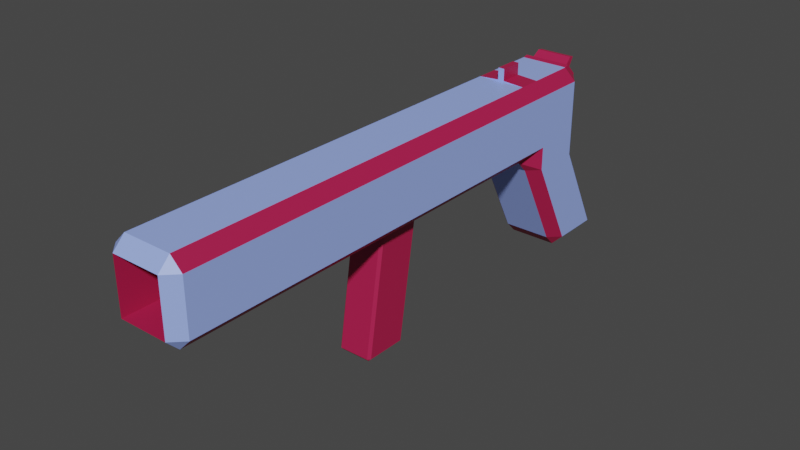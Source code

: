 # Source: MachineGun.blend  (saved by Blender 3.6.11; exported with 4.5.12 LTS)
import bpy
from mathutils import Matrix  # noqa: F401  (used for matrix-valued properties, if any)

bpy.ops.wm.read_factory_settings(use_empty=True)
scene = bpy.context.scene
scene.name = 'Scene'

# ---- collections
col_collection = bpy.data.collections.new('Collection'); scene.collection.children.link(col_collection)

# ---- materials (node trees are filled in below, after node groups)
mat_black = bpy.data.materials.new('Black')
mat_black.alpha_threshold = 0.0
mat_black.use_transparent_shadow = False
mat_black.roughness = 0.5
mat_black.line_color = (0.0, 0.0, 0.0, 1.0)
mat_silver = bpy.data.materials.new('Silver')
mat_silver.use_transparent_shadow = False

# ---- material node trees
mat_black.use_nodes = True; mat_black.node_tree.nodes.clear()
_N = mat_black.node_tree.nodes; _L = mat_black.node_tree.links
n0 = _N.new('ShaderNodeOutputMaterial'); n0.name = 'Material Output'; n0.location = (300, 300)
n1 = _N.new('ShaderNodeBsdfPrincipled'); n1.name = 'Principled BSDF'; n1.location = (10, 300)
n1.distribution = 'GGX'
n1.subsurface_method = 'RANDOM_WALK_SKIN'
n1.inputs[0].default_value = (0.4336, 0.01138, 0.06925, 1.0)
n1.inputs[3].default_value = 1.45
n1.inputs[27].default_value = (0.0, 0.0, 0.0, 1.0)
n1.inputs[28].default_value = 1.0
_L.new(n1.outputs[0], n0.inputs[0])
n0.is_active_output = True
mat_silver.use_nodes = True; mat_silver.node_tree.nodes.clear()
_N = mat_silver.node_tree.nodes; _L = mat_silver.node_tree.links
n0 = _N.new('ShaderNodeBsdfPrincipled'); n0.name = 'Principled BSDF'; n0.location = (10, 300)
n0.distribution = 'GGX'
n0.subsurface_method = 'RANDOM_WALK_SKIN'
n0.inputs[0].default_value = (0.3264, 0.4448, 1.0, 1.0)
n0.inputs[3].default_value = 1.45
n0.inputs[27].default_value = (0.0, 0.0, 0.0, 1.0)
n0.inputs[28].default_value = 1.0
n1 = _N.new('ShaderNodeOutputMaterial'); n1.name = 'Material Output'; n1.location = (300, 300)
_L.new(n0.outputs[0], n1.inputs[0])
n1.is_active_output = True

# ---- world
world_world = bpy.data.worlds.new('World'); scene.world = world_world
world_world.use_nodes = True; world_world.node_tree.nodes.clear()
_N = world_world.node_tree.nodes; _L = world_world.node_tree.links
n0 = _N.new('ShaderNodeOutputWorld'); n0.name = 'World Output'; n0.location = (300, 300)
n1 = _N.new('ShaderNodeBackground'); n1.name = 'Background'; n1.location = (10, 300)
n1.inputs[0].default_value = (0.05088, 0.05088, 0.05088, 1.0)
_L.new(n1.outputs[0], n0.inputs[0])
n0.is_active_output = True
world_world.color = (0.05088, 0.05088, 0.05088)
world_world.use_sun_shadow = False
world_world.sun_shadow_jitter_overblur = 0.0

# ---- meshes
me_cube = bpy.data.meshes.new('Cube')
me_cube.from_pydata([(-0.2464, -1.606, -0.564), (-0.2464, -1.693, -0.5016), (-0.184, -1.693, -0.564), (-0.2464, -1.631, -0.9719), (-0.2464, -1.606, -0.847), (-0.184, -1.693, -0.847), (-0.184, -1.693, -0.9719), (-0.184, -2.083, -0.564), (-0.184, -1.958, -0.564), (-0.2464, -1.958, -0.5016), (-0.2464, -2.083, -0.5016), (-0.184, -2.083, -0.847), (-0.2464, -2.021, -0.9719), (-0.184, -1.958, -0.9719), (-0.184, -1.958, -0.847), (-0.5034, -1.606, -0.564), (-0.5659, -1.693, -0.564), (-0.5034, -1.693, -0.5016), (-0.5659, -1.693, -0.9719), (-0.5659, -1.693, -0.847), (-0.5034, -1.606, -0.847), (-0.5034, -1.631, -0.9719), (-0.5659, -2.083, -0.564), (-0.5034, -2.083, -0.5016), (-0.5034, -1.958, -0.5016), (-0.5659, -1.958, -0.564), (-0.5659, -1.958, -0.9719), (-0.5034, -2.021, -0.9719), (-0.5659, -2.083, -0.847), (-0.5659, -1.958, -0.847), (-0.5659, -3.155, -0.847), (-0.5034, -3.218, -0.847), (-0.5659, -3.155, -0.564), (-0.5034, -3.218, -0.564), (-0.5034, -3.155, -0.5016), (-0.184, -3.155, -0.564), (-0.2464, -3.155, -0.5016), (-0.2464, -3.218, -0.564), (-0.184, -3.155, -0.847), (-0.2464, -3.218, -0.847), (-0.5659, -1.437, -1.463), (-0.5034, -1.374, -1.463), (-0.5034, -1.437, -1.526), (-0.5659, -1.702, -1.463), (-0.5034, -1.702, -1.526), (-0.5034, -1.764, -1.463), (-0.2464, -1.374, -1.463), (-0.184, -1.437, -1.463), (-0.2464, -1.437, -1.526), (-0.2464, -1.764, -1.463), (-0.2464, -1.702, -1.526), (-0.184, -1.702, -1.463), (-0.2717, -1.62, -0.5394), (-0.2717, -1.647, -0.5126), (-0.4782, -1.647, -0.5126), (-0.4782, -1.62, -0.5394), (-0.3598, -1.958, -0.4943), (-0.3598, -2.083, -0.4943), (-0.3938, -2.083, -0.4943), (-0.3938, -1.958, -0.4943), (-0.3598, -1.958, -0.4312), (-0.3598, -2.083, -0.4312), (-0.3938, -2.083, -0.4312), (-0.3938, -1.958, -0.4312), (-0.2464, -1.603, -0.5572), (-0.2464, -1.665, -0.4948), (-0.5034, -1.665, -0.4948), (-0.5034, -1.603, -0.5572), (-0.2772, -1.572, -0.4795), (-0.2772, -1.599, -0.4753), (-0.4726, -1.599, -0.4753), (-0.4726, -1.572, -0.4795), (-0.5034, -2.359, -0.847), (-0.5034, -2.359, -0.564), (-0.2464, -2.359, -0.564), (-0.2464, -2.359, -0.847), (-0.5034, -4.367, -0.847), (-0.5659, -4.305, -0.847), (-0.5034, -4.305, -0.9094), (-0.5034, -4.305, -0.5016), (-0.5659, -4.305, -0.564), (-0.5034, -4.367, -0.564), (-0.2464, -4.367, -0.564), (-0.184, -4.305, -0.564), (-0.2464, -4.305, -0.5016), (-0.2464, -4.305, -0.9094), (-0.184, -4.305, -0.847), (-0.2464, -4.367, -0.847), (-0.2464, -2.083, -0.9094), (-0.5034, -2.083, -0.9094), (-0.5034, -3.155, -0.9094), (-0.2464, -3.155, -0.9094), (-0.2956, -2.863, -0.9224), (-0.271, -2.848, -0.9094), (-0.2824, -2.877, -0.9226), (-0.4576, -2.863, -0.9224), (-0.4708, -2.877, -0.9226), (-0.4812, -2.848, -0.9094), (-0.4576, -3.106, -0.9224), (-0.481, -3.12, -0.9094), (-0.4708, -3.092, -0.9226), (-0.2956, -3.106, -0.9224), (-0.2824, -3.092, -0.9226), (-0.2711, -3.12, -0.9094), (-0.2956, -2.965, -1.545), (-0.2824, -2.979, -1.545), (-0.2956, -2.981, -1.558), (-0.4576, -2.965, -1.545), (-0.4576, -2.981, -1.558), (-0.4708, -2.979, -1.545), (-0.4576, -3.208, -1.545), (-0.4708, -3.194, -1.545), (-0.4576, -3.197, -1.558), (-0.2956, -3.208, -1.545), (-0.2956, -3.197, -1.558), (-0.2824, -3.194, -1.545)], [], [(21, 3, 46, 41), (29, 25, 16, 19), (26, 18, 40, 43), (103, 93, 88, 91), (1, 17, 24, 9), (5, 2, 8, 14), (42, 48, 50, 44), (12, 27, 45, 49), (10, 23, 34, 36), (39, 37, 74, 75), (22, 28, 30, 32), (11, 7, 35, 38), (6, 13, 51, 47), (0, 1, 2), (3, 4, 5, 6), (7, 8, 9, 10), (11, 88, 12, 13, 14), (15, 16, 17), (18, 19, 20, 21), (22, 23, 24, 25), (26, 27, 89, 28, 29), (30, 90, 78, 77), (36, 34, 79, 84), (39, 31, 76, 87), (31, 33, 81, 76), (40, 41, 42), (43, 44, 45), (46, 47, 48), (49, 50, 51), (18, 26, 29, 19), (3, 21, 20, 4), (2, 5, 4, 0), (28, 22, 25, 29), (7, 11, 14, 8), (15, 20, 19, 16), (24, 23, 58, 59), (1, 9, 8, 2), (27, 12, 88, 89), (24, 17, 16, 25), (0, 15, 67, 64), (13, 6, 5, 14), (35, 36, 84, 83), (38, 35, 83, 86), (34, 32, 80, 79), (90, 91, 85, 78), (11, 38, 91, 88), (30, 28, 89, 90), (22, 32, 34, 23), (35, 7, 10, 36), (42, 44, 43, 40), (48, 42, 41, 46), (44, 50, 49, 45), (50, 48, 47, 51), (26, 43, 45, 27), (51, 13, 12, 49), (21, 41, 40, 18), (46, 3, 6, 47), (20, 15, 0, 4), (53, 52, 68, 69), (15, 17, 66, 67), (1, 0, 64, 65), (17, 1, 65, 66), (56, 59, 63, 60), (23, 10, 57, 58), (10, 9, 56, 57), (9, 24, 59, 56), (60, 63, 62, 61), (57, 56, 60, 61), (58, 57, 61, 62), (59, 58, 62, 63), (52, 53, 65, 64), (54, 55, 67, 66), (53, 54, 66, 65), (55, 52, 64, 67), (70, 69, 68, 71), (52, 55, 71, 68), (55, 54, 70, 71), (54, 53, 69, 70), (75, 74, 73, 72), (33, 31, 72, 73), (31, 39, 75, 72), (37, 33, 73, 74), (77, 78, 76), (80, 81, 79), (83, 84, 82), (86, 87, 85), (76, 81, 80, 77), (82, 87, 86, 83), (84, 79, 81, 82), (78, 85, 87, 76), (32, 30, 77, 80), (33, 37, 82, 81), (91, 38, 86, 85), (37, 39, 87, 82), (94, 102, 115, 105), (108, 106, 114, 112), (100, 96, 109, 111), (101, 98, 110, 113), (93, 97, 89, 88), (97, 99, 90, 89), (99, 103, 91, 90), (92, 93, 94), (95, 96, 97), (98, 99, 100), (101, 102, 103), (104, 105, 106), (107, 108, 109), (110, 111, 112), (113, 114, 115), (92, 95, 97, 93), (98, 101, 103, 99), (102, 94, 93, 103), (96, 100, 99, 97), (106, 108, 107, 104), (112, 114, 113, 110), (114, 106, 105, 115), (108, 112, 111, 109), (101, 113, 115, 102), (104, 92, 94, 105), (109, 96, 95, 107), (110, 98, 100, 111), (95, 92, 104, 107)])
me_cube.polygons.foreach_set('material_index', [1, 1, 1, 1, 1, 1, 0, 1, 1, 0, 1, 1, 1, 0, 0, 0, 0, 0, 0, 0, 0, 0, 1, 0, 0, 0, 0, 0, 0, 1, 1, 0, 1, 1, 0, 0, 0, 1, 0, 0, 1, 0, 1, 0, 1, 0, 0, 0, 0, 0, 0, 0, 0, 0, 0, 0, 0, 1, 0, 0, 0, 0, 1, 1, 0, 1, 0, 0, 1, 0, 0, 0, 0, 0, 0, 0, 0, 0, 0, 0, 0, 0, 1, 1, 1, 1, 1, 1, 1, 1, 1, 0, 0, 0, 0, 0, 0, 0, 1, 1, 1, 0, 0, 0, 0, 0, 0, 0, 0, 0, 0, 0, 0, 0, 0, 0, 0, 0, 0, 0, 0, 0])
_uv = me_cube.uv_layers.new(name='UVMap')
_uv.uv.foreach_set('vector', [0.375, 0.2909, 0.375, 0.4591, 0.375, 0.4591, 0.375, 0.2909, 0.4133, 0.04007, 0.5867, 0.04007, 0.5867, 0.2099, 0.4133, 0.2099, 0.375, 0.04007, 0.375, 0.2099, 0.375, 0.2099, 0.375, 0.04007, 0.3109, 0.75, 0.311, 0.75, 0.3341, 0.75, 0.3341, 0.75, 0.6659, 0.5401, 0.8341, 0.5401, 0.8341, 0.7099, 0.6659, 0.7099, 0.4133, 0.5401, 0.5867, 0.5401, 0.5867, 0.7099, 0.4133, 0.7099, 0.1659, 0.5401, 0.3341, 0.5401, 0.3341, 0.7099, 0.1659, 0.7099, 0.3341, 0.75, 0.1659, 0.75, 0.1659, 0.75, 0.3341, 0.75, 0.6659, 0.75, 0.8341, 0.75, 0.8341, 0.75, 0.6659, 0.75, 0.4133, 0.7909, 0.5867, 0.7909, 0.5867, 0.7909, 0.4133, 0.7909, 0.5867, 0.0, 0.4133, 0.0, 0.4133, 0.0, 0.5867, 0.0, 0.4133, 0.75, 0.5867, 0.75, 0.5867, 0.75, 0.4133, 0.75, 0.375, 0.5401, 0.375, 0.7099, 0.375, 0.7099, 0.375, 0.5401, 0.5867, 0.4591, 0.625, 0.4591, 0.5867, 0.5, 0.375, 0.4591, 0.4133, 0.4591, 0.4133, 0.5401, 0.375, 0.5401, 0.5867, 0.75, 0.5867, 0.7099, 0.6659, 0.7099, 0.6659, 0.75, 0.4133, 0.75, 0.3341, 0.75, 0.3341, 0.75, 0.375, 0.7099, 0.4133, 0.7099, 0.5867, 0.25, 0.5867, 0.2099, 0.625, 0.2099, 0.375, 0.2099, 0.4133, 0.2099, 0.4133, 0.2909, 0.375, 0.2909, 0.5867, 0.0, 0.625, 0.0, 0.625, 0.0, 0.5867, 0.0, 0.375, 0.04007, 0.375, 0.0, 0.375, 0.0, 0.375, 0.0, 0.375, 0.04007, 0.125, 0.75, 0.1659, 0.75, 0.1659, 0.75, 0.125, 0.75, 0.6659, 0.75, 0.8341, 0.75, 0.8341, 0.75, 0.6659, 0.75, 0.3341, 0.75, 0.1659, 0.75, 0.1659, 0.75, 0.3341, 0.75, 0.4133, 0.0, 0.5867, 0.0, 0.5867, 0.0, 0.4133, 0.0, 0.125, 0.5401, 0.1659, 0.5, 0.1659, 0.5401, 0.125, 0.7099, 0.1659, 0.7099, 0.1659, 0.75, 0.3341, 0.5, 0.375, 0.5401, 0.3341, 0.5401, 0.3341, 0.75, 0.3341, 0.7099, 0.375, 0.7099, 0.375, 0.2099, 0.375, 0.04007, 0.4133, 0.04007, 0.4133, 0.2099, 0.375, 0.4591, 0.375, 0.2909, 0.4133, 0.2909, 0.4133, 0.4591, 0.5867, 0.5401, 0.4133, 0.5401, 0.4133, 0.4591, 0.5867, 0.4591, 0.4133, 0.0, 0.5867, 0.0, 0.5867, 0.04007, 0.4133, 0.04007, 0.5867, 0.75, 0.4133, 0.75, 0.4133, 0.7099, 0.5867, 0.7099, 0.5867, 0.2909, 0.4133, 0.2909, 0.4133, 0.2099, 0.5867, 0.2099, 0.625, 0.0, 0.625, 0.0, 0.625, 0.0, 0.625, 0.0, 0.6659, 0.5401, 0.6659, 0.7099, 0.5867, 0.7099, 0.5867, 0.5401, 0.1659, 0.75, 0.3341, 0.75, 0.3341, 0.75, 0.1659, 0.75, 0.625, 0.04007, 0.625, 0.2099, 0.5867, 0.2099, 0.5867, 0.04007, 0.5867, 0.4591, 0.5867, 0.2909, 0.5867, 0.2909, 0.5867, 0.4591, 0.375, 0.7099, 0.375, 0.5401, 0.4133, 0.5401, 0.4133, 0.7099, 0.5867, 0.75, 0.6659, 0.75, 0.6659, 0.75, 0.5867, 0.75, 0.4133, 0.75, 0.5867, 0.75, 0.5867, 0.75, 0.4133, 0.75, 0.625, 0.0, 0.5867, 0.0, 0.5867, 0.0, 0.625, 0.0, 0.1659, 0.75, 0.3341, 0.75, 0.3341, 0.75, 0.1659, 0.75, 0.4133, 0.75, 0.4133, 0.75, 0.3341, 0.75, 0.3341, 0.75, 0.125, 0.75, 0.125, 0.75, 0.1659, 0.75, 0.1659, 0.75, 0.5867, 0.0, 0.5867, 0.0, 0.625, 0.0, 0.625, 0.0, 0.5867, 0.75, 0.5867, 0.75, 0.6659, 0.75, 0.6659, 0.75, 0.1659, 0.5401, 0.1659, 0.7099, 0.125, 0.7099, 0.125, 0.5401, 0.3341, 0.5401, 0.1659, 0.5401, 0.1659, 0.5, 0.3341, 0.5, 0.1659, 0.7099, 0.3341, 0.7099, 0.3341, 0.75, 0.1659, 0.75, 0.3341, 0.7099, 0.3341, 0.5401, 0.375, 0.5401, 0.375, 0.7099, 0.375, 0.04007, 0.375, 0.04007, 0.375, 0.0, 0.375, 0.0, 0.375, 0.7099, 0.375, 0.7099, 0.3341, 0.75, 0.3341, 0.75, 0.375, 0.2909, 0.375, 0.2909, 0.375, 0.2099, 0.375, 0.2099, 0.375, 0.4591, 0.375, 0.4591, 0.375, 0.5401, 0.375, 0.5401, 0.4133, 0.2909, 0.5867, 0.2909, 0.5867, 0.4591, 0.4133, 0.4591, 0.6141, 0.4426, 0.5977, 0.4426, 0.5977, 0.4426, 0.6141, 0.4426, 0.5867, 0.25, 0.625, 0.2099, 0.625, 0.2099, 0.5867, 0.25, 0.625, 0.4591, 0.5867, 0.4591, 0.5867, 0.4591, 0.625, 0.4591, 0.8341, 0.5401, 0.6659, 0.5401, 0.6659, 0.5401, 0.8341, 0.5401, 0.6659, 0.7099, 0.8341, 0.7099, 0.8341, 0.7099, 0.6659, 0.7099, 0.8341, 0.75, 0.6659, 0.75, 0.6659, 0.75, 0.8341, 0.75, 0.6659, 0.75, 0.6659, 0.7099, 0.6659, 0.7099, 0.6659, 0.75, 0.6659, 0.7099, 0.8341, 0.7099, 0.8341, 0.7099, 0.6659, 0.7099, 0.6659, 0.7099, 0.8341, 0.7099, 0.8341, 0.75, 0.6659, 0.75, 0.6659, 0.75, 0.6659, 0.7099, 0.6659, 0.7099, 0.6659, 0.75, 0.8341, 0.75, 0.6659, 0.75, 0.6659, 0.75, 0.8341, 0.75, 0.625, 0.0, 0.625, 0.0, 0.625, 0.0, 0.625, 0.0, 0.5977, 0.4426, 0.6141, 0.4426, 0.625, 0.4591, 0.5867, 0.4591, 0.6141, 0.3074, 0.5977, 0.3074, 0.5867, 0.2909, 0.625, 0.2909, 0.6141, 0.4426, 0.6141, 0.3074, 0.625, 0.2909, 0.625, 0.4591, 0.5977, 0.3074, 0.5977, 0.4426, 0.5867, 0.4591, 0.5867, 0.2909, 0.6141, 0.3074, 0.6141, 0.4426, 0.5977, 0.4426, 0.5977, 0.3074, 0.5977, 0.4426, 0.5977, 0.3074, 0.5977, 0.3074, 0.5977, 0.4426, 0.5977, 0.3074, 0.6141, 0.3074, 0.6141, 0.3074, 0.5977, 0.3074, 0.6141, 0.3074, 0.6141, 0.4426, 0.6141, 0.4426, 0.6141, 0.3074, 0.4133, 0.7909, 0.5867, 0.7909, 0.5867, 0.9591, 0.4133, 0.9591, 0.5867, 0.0, 0.4133, 0.0, 0.4133, 0.0, 0.5867, 0.0, 0.1659, 0.75, 0.3341, 0.75, 0.3341, 0.75, 0.1659, 0.75, 0.5867, 0.7909, 0.5867, 0.9591, 0.5867, 0.9591, 0.5867, 0.7909, 0.125, 0.75, 0.1659, 0.75, 0.1659, 0.75, 0.5867, 0.0, 0.5867, 0.0, 0.625, 0.0, 0.5867, 0.75, 0.625, 0.7909, 0.5867, 0.7909, 0.375, 0.75, 0.3341, 0.75, 0.3341, 0.75, 0.4133, 0.0, 0.5867, 0.0, 0.5867, 0.0, 0.4133, 0.0, 0.5867, 0.7909, 0.4133, 0.7909, 0.4133, 0.75, 0.5867, 0.75, 0.625, 0.7909, 0.625, 0.9591, 0.5867, 0.9591, 0.5867, 0.7909, 0.1659, 0.75, 0.3341, 0.75, 0.3341, 0.75, 0.1659, 0.75, 0.5867, 0.0, 0.4133, 0.0, 0.4133, 0.0, 0.5867, 0.0, 0.5867, 0.9591, 0.5867, 0.7909, 0.5867, 0.7909, 0.5867, 0.9591, 0.3341, 0.75, 0.4133, 0.75, 0.4133, 0.75, 0.3341, 0.75, 0.5867, 0.7909, 0.4133, 0.7909, 0.4133, 0.7909, 0.5867, 0.7909, 0.3003, 0.75, 0.3003, 0.75, 0.3003, 0.75, 0.3003, 0.75, 0.2067, 0.75, 0.2933, 0.75, 0.2933, 0.75, 0.2067, 0.75, 0.1997, 0.75, 0.1997, 0.75, 0.1997, 0.75, 0.1997, 0.75, 0.2933, 0.75, 0.2067, 0.75, 0.2067, 0.75, 0.2933, 0.75, 0.3069, 0.75, 0.1936, 0.75, 0.1659, 0.75, 0.3341, 0.75, 0.1889, 0.75, 0.1891, 0.75, 0.1659, 0.75, 0.1659, 0.75, 0.1891, 0.75, 0.3109, 0.75, 0.3341, 0.75, 0.1659, 0.75, 0.2933, 0.75, 0.311, 0.75, 0.3003, 0.75, 0.2067, 0.75, 0.1997, 0.75, 0.1936, 0.75, 0.2067, 0.75, 0.1891, 0.75, 0.1997, 0.75, 0.2933, 0.75, 0.3003, 0.75, 0.3109, 0.75, 0.2933, 0.75, 0.3003, 0.75, 0.2933, 0.75, 0.2067, 0.75, 0.2067, 0.75, 0.1997, 0.75, 0.2067, 0.75, 0.1997, 0.75, 0.2067, 0.75, 0.2933, 0.75, 0.2933, 0.75, 0.3003, 0.75, 0.2933, 0.75, 0.2067, 0.75, 0.1936, 0.75, 0.3069, 0.75, 0.2067, 0.75, 0.2933, 0.75, 0.3109, 0.75, 0.1891, 0.75, 0.3003, 0.75, 0.3003, 0.75, 0.311, 0.75, 0.3109, 0.75, 0.1997, 0.75, 0.1997, 0.75, 0.1891, 0.75, 0.1889, 0.75, 0.2933, 0.75, 0.2067, 0.75, 0.2067, 0.75, 0.2933, 0.75, 0.2067, 0.75, 0.2933, 0.75, 0.2933, 0.75, 0.2067, 0.75, 0.2933, 0.75, 0.2933, 0.75, 0.3003, 0.75, 0.3003, 0.75, 0.2067, 0.75, 0.2067, 0.75, 0.1997, 0.75, 0.1997, 0.75, 0.2933, 0.75, 0.2933, 0.75, 0.3003, 0.75, 0.3003, 0.75, 0.2933, 0.75, 0.2933, 0.75, 0.3003, 0.75, 0.3003, 0.75, 0.1997, 0.75, 0.1997, 0.75, 0.2067, 0.75, 0.2067, 0.75, 0.2067, 0.75, 0.2067, 0.75, 0.1997, 0.75, 0.1997, 0.75, 0.2067, 0.75, 0.2933, 0.75, 0.2933, 0.75, 0.2067, 0.75])
me_cube.materials.append(mat_black)
me_cube.materials.append(mat_silver)
me_cube.use_mirror_vertex_groups = False
me_cube.update()

# ---- objects
ob_cube = bpy.data.objects.new('Cube', me_cube)

# ---- transforms, parenting, visibility, modifiers, constraints
ob_cube.location = (0.0, 0.0, 0.0)
ob_cube.lock_rotations_4d = False
ob_cube.empty_display_type = 'ARROWS'
ob_cube.lineart.crease_threshold = 0.0

# ---- collection membership
col_collection.objects.link(ob_cube)

# ---- scene / render settings (as saved in the file)
scene.frame_start = 1; scene.frame_end = 250; scene.frame_set(1)
scene.render.engine = 'BLENDER_EEVEE_NEXT'
scene.cycles.sampling_pattern = 'TABULATED_SOBOL'
scene.view_settings.view_transform = 'Filmic'
bpy.context.view_layer.update()

# ---- added for rendering (the .blend has no active camera and no usable light): camera, sun
cam_auto = bpy.data.cameras.new('AutoCamera')
cam_auto.lens = 50.0
cam_auto.sensor_width = 36.0
cam_auto.clip_end = 1000.0
ob_auto_camera = bpy.data.objects.new('AutoCamera', cam_auto)
scene.collection.objects.link(ob_auto_camera)
ob_auto_camera.location = (2.60498, -6.44681, 1.3894)
ob_auto_camera.rotation_euler = (1.09748, -7.21219e-08, 0.694738)
scene.camera = ob_auto_camera
light_auto_sun = bpy.data.lights.new('AutoSun', 'SUN')
light_auto_sun.energy = 3.0
light_auto_sun.angle = 0.0523599
ob_auto_sun = bpy.data.objects.new('AutoSun', light_auto_sun)
scene.collection.objects.link(ob_auto_sun)
ob_auto_sun.rotation_euler = (0.872665, 0.174533, 0.523599)
bpy.context.view_layer.update()

